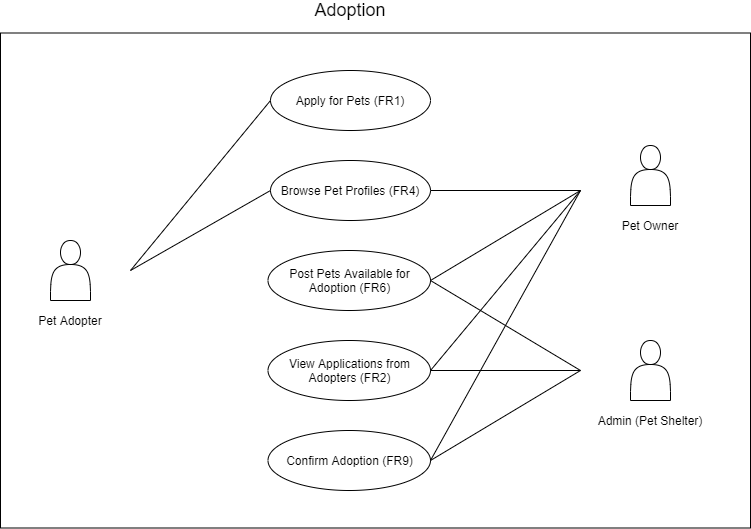

The diagram above was exported from draw.io. Its source (the exported page's mxGraphModel, read from the mxfile embedded in the PNG):
<mxGraphModel dx="1038" dy="580" grid="1" gridSize="10" guides="1" tooltips="1" connect="1" arrows="1" fold="1" page="1" pageScale="1" pageWidth="850" pageHeight="1100" math="0" shadow="0">
  <root>
    <mxCell id="0" />
    <mxCell id="1" parent="0" />
    <mxCell id="D6CYmmT4BoAtYr9DDKDM-30" value="" style="rounded=0;whiteSpace=wrap;html=1;" vertex="1" parent="1">
      <mxGeometry x="60" y="152.5" width="750" height="495" as="geometry" />
    </mxCell>
    <mxCell id="D6CYmmT4BoAtYr9DDKDM-2" value="" style="shape=actor;whiteSpace=wrap;html=1;" vertex="1" parent="1">
      <mxGeometry x="110" y="360" width="40" height="60" as="geometry" />
    </mxCell>
    <mxCell id="D6CYmmT4BoAtYr9DDKDM-3" value="" style="shape=actor;whiteSpace=wrap;html=1;" vertex="1" parent="1">
      <mxGeometry x="690" y="460" width="40" height="60" as="geometry" />
    </mxCell>
    <mxCell id="D6CYmmT4BoAtYr9DDKDM-4" value="Apply for Pets (FR1)" style="ellipse;whiteSpace=wrap;html=1;" vertex="1" parent="1">
      <mxGeometry x="330" y="190" width="160" height="60" as="geometry" />
    </mxCell>
    <mxCell id="D6CYmmT4BoAtYr9DDKDM-5" value="Browse Pet Profiles (FR4)" style="ellipse;whiteSpace=wrap;html=1;" vertex="1" parent="1">
      <mxGeometry x="330" y="280" width="160" height="60" as="geometry" />
    </mxCell>
    <mxCell id="D6CYmmT4BoAtYr9DDKDM-6" value="Post Pets Available for Adoption (FR6)" style="ellipse;whiteSpace=wrap;html=1;" vertex="1" parent="1">
      <mxGeometry x="327.5" y="370" width="162.5" height="60" as="geometry" />
    </mxCell>
    <mxCell id="D6CYmmT4BoAtYr9DDKDM-7" value="Pet Adopter" style="text;html=1;strokeColor=none;fillColor=none;align=center;verticalAlign=middle;whiteSpace=wrap;rounded=0;" vertex="1" parent="1">
      <mxGeometry x="90" y="430" width="80" height="20" as="geometry" />
    </mxCell>
    <mxCell id="D6CYmmT4BoAtYr9DDKDM-8" value="Admin (Pet Shelter)" style="text;html=1;strokeColor=none;fillColor=none;align=center;verticalAlign=middle;whiteSpace=wrap;rounded=0;" vertex="1" parent="1">
      <mxGeometry x="650" y="530" width="120" height="20" as="geometry" />
    </mxCell>
    <mxCell id="D6CYmmT4BoAtYr9DDKDM-14" value="&lt;span style=&quot;font-size: 18px&quot;&gt;Adoption&lt;/span&gt;" style="text;html=1;strokeColor=none;fillColor=none;align=center;verticalAlign=middle;whiteSpace=wrap;rounded=0;" vertex="1" parent="1">
      <mxGeometry x="360" y="120" width="100" height="20" as="geometry" />
    </mxCell>
    <mxCell id="D6CYmmT4BoAtYr9DDKDM-15" value="" style="shape=actor;whiteSpace=wrap;html=1;" vertex="1" parent="1">
      <mxGeometry x="690" y="265" width="40" height="60" as="geometry" />
    </mxCell>
    <mxCell id="D6CYmmT4BoAtYr9DDKDM-16" value="Pet Owner" style="text;html=1;strokeColor=none;fillColor=none;align=center;verticalAlign=middle;whiteSpace=wrap;rounded=0;" vertex="1" parent="1">
      <mxGeometry x="665" y="335" width="90" height="20" as="geometry" />
    </mxCell>
    <mxCell id="D6CYmmT4BoAtYr9DDKDM-18" value="View Applications from Adopters (FR2)" style="ellipse;whiteSpace=wrap;html=1;" vertex="1" parent="1">
      <mxGeometry x="327.5" y="460" width="162.5" height="60" as="geometry" />
    </mxCell>
    <mxCell id="D6CYmmT4BoAtYr9DDKDM-19" value="Confirm Adoption (FR9)" style="ellipse;whiteSpace=wrap;html=1;" vertex="1" parent="1">
      <mxGeometry x="327.5" y="550" width="162.5" height="60" as="geometry" />
    </mxCell>
    <mxCell id="D6CYmmT4BoAtYr9DDKDM-21" value="" style="endArrow=none;html=1;exitX=1;exitY=0.5;exitDx=0;exitDy=0;" edge="1" parent="1" source="D6CYmmT4BoAtYr9DDKDM-19">
      <mxGeometry width="50" height="50" relative="1" as="geometry">
        <mxPoint x="530" y="530" as="sourcePoint" />
        <mxPoint x="640" y="490" as="targetPoint" />
      </mxGeometry>
    </mxCell>
    <mxCell id="D6CYmmT4BoAtYr9DDKDM-22" value="" style="endArrow=none;html=1;exitX=1;exitY=0.5;exitDx=0;exitDy=0;" edge="1" parent="1" source="D6CYmmT4BoAtYr9DDKDM-18">
      <mxGeometry width="50" height="50" relative="1" as="geometry">
        <mxPoint x="530" y="510" as="sourcePoint" />
        <mxPoint x="640" y="490" as="targetPoint" />
      </mxGeometry>
    </mxCell>
    <mxCell id="D6CYmmT4BoAtYr9DDKDM-23" value="" style="endArrow=none;html=1;exitX=1;exitY=0.5;exitDx=0;exitDy=0;" edge="1" parent="1" source="D6CYmmT4BoAtYr9DDKDM-6">
      <mxGeometry width="50" height="50" relative="1" as="geometry">
        <mxPoint x="550" y="470" as="sourcePoint" />
        <mxPoint x="640" y="490" as="targetPoint" />
      </mxGeometry>
    </mxCell>
    <mxCell id="D6CYmmT4BoAtYr9DDKDM-24" value="" style="endArrow=none;html=1;exitX=1;exitY=0.5;exitDx=0;exitDy=0;" edge="1" parent="1" source="D6CYmmT4BoAtYr9DDKDM-5">
      <mxGeometry width="50" height="50" relative="1" as="geometry">
        <mxPoint x="550" y="350" as="sourcePoint" />
        <mxPoint x="640" y="310" as="targetPoint" />
      </mxGeometry>
    </mxCell>
    <mxCell id="D6CYmmT4BoAtYr9DDKDM-25" value="" style="endArrow=none;html=1;exitX=1;exitY=0.5;exitDx=0;exitDy=0;" edge="1" parent="1" source="D6CYmmT4BoAtYr9DDKDM-6">
      <mxGeometry width="50" height="50" relative="1" as="geometry">
        <mxPoint x="530" y="410" as="sourcePoint" />
        <mxPoint x="640" y="310" as="targetPoint" />
      </mxGeometry>
    </mxCell>
    <mxCell id="D6CYmmT4BoAtYr9DDKDM-26" value="" style="endArrow=none;html=1;exitX=1;exitY=0.5;exitDx=0;exitDy=0;" edge="1" parent="1" source="D6CYmmT4BoAtYr9DDKDM-18">
      <mxGeometry width="50" height="50" relative="1" as="geometry">
        <mxPoint x="580" y="420" as="sourcePoint" />
        <mxPoint x="640" y="310" as="targetPoint" />
      </mxGeometry>
    </mxCell>
    <mxCell id="D6CYmmT4BoAtYr9DDKDM-27" value="" style="endArrow=none;html=1;exitX=1;exitY=0.5;exitDx=0;exitDy=0;" edge="1" parent="1" source="D6CYmmT4BoAtYr9DDKDM-19">
      <mxGeometry width="50" height="50" relative="1" as="geometry">
        <mxPoint x="590" y="460" as="sourcePoint" />
        <mxPoint x="640" y="310" as="targetPoint" />
      </mxGeometry>
    </mxCell>
    <mxCell id="D6CYmmT4BoAtYr9DDKDM-28" value="" style="endArrow=none;html=1;entryX=0;entryY=0.5;entryDx=0;entryDy=0;" edge="1" parent="1" target="D6CYmmT4BoAtYr9DDKDM-4">
      <mxGeometry width="50" height="50" relative="1" as="geometry">
        <mxPoint x="190" y="390" as="sourcePoint" />
        <mxPoint x="260" y="290" as="targetPoint" />
      </mxGeometry>
    </mxCell>
    <mxCell id="D6CYmmT4BoAtYr9DDKDM-29" value="" style="endArrow=none;html=1;entryX=0;entryY=0.5;entryDx=0;entryDy=0;" edge="1" parent="1" target="D6CYmmT4BoAtYr9DDKDM-5">
      <mxGeometry width="50" height="50" relative="1" as="geometry">
        <mxPoint x="190" y="390" as="sourcePoint" />
        <mxPoint x="310" y="340" as="targetPoint" />
      </mxGeometry>
    </mxCell>
  </root>
</mxGraphModel>